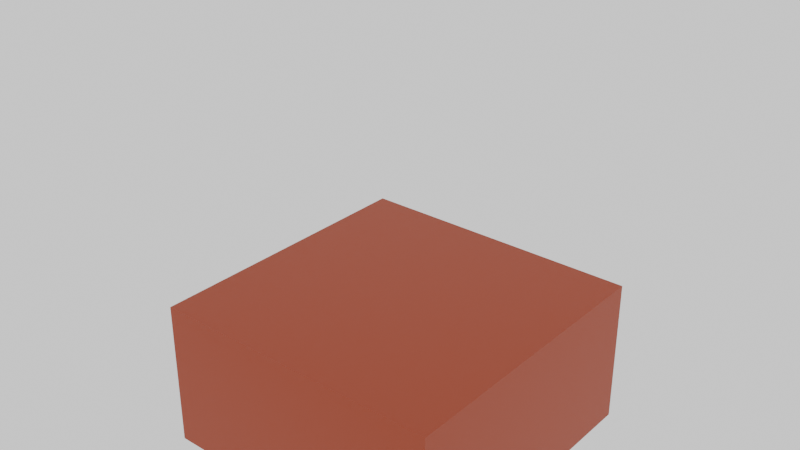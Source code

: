 # Source: dirt2.blend  (saved by Blender 4.0.36; exported with 4.5.12 LTS)
import bpy
from mathutils import Matrix  # noqa: F401  (used for matrix-valued properties, if any)

bpy.ops.wm.read_factory_settings(use_empty=True)
scene = bpy.context.scene
scene.name = 'Scene'

# ---- collections
col_temporary = bpy.data.collections.new('temporary'); scene.collection.children.link(col_temporary)
col_temporary.hide_render = True

# ---- materials (node trees are filled in below, after node groups)
mat_red = bpy.data.materials.new('red')
mat_red.use_transparent_shadow = False

# ---- material node trees
mat_red.use_nodes = True; mat_red.node_tree.nodes.clear()
_N = mat_red.node_tree.nodes; _L = mat_red.node_tree.links
n0 = _N.new('ShaderNodeBsdfPrincipled'); n0.name = 'Principled BSDF'; n0.location = (10, 300)
n0.inputs[0].default_value = (0.3218, 0.04189, 0.008251, 1.0)
n0.inputs[3].default_value = 1.45
n1 = _N.new('ShaderNodeOutputMaterial'); n1.name = 'Material Output'; n1.location = (300, 300)
_L.new(n0.outputs[0], n1.inputs[0])
n1.is_active_output = True

# ---- world
world_world = bpy.data.worlds.new('World'); scene.world = world_world
world_world.use_nodes = True; world_world.node_tree.nodes.clear()
_N = world_world.node_tree.nodes; _L = world_world.node_tree.links
n0 = _N.new('ShaderNodeOutputWorld'); n0.name = 'World Output'; n0.location = (300, 300)
n1 = _N.new('ShaderNodeBackground'); n1.name = 'Background'; n1.location = (10, 300)
n1.inputs[0].default_value = (1.0, 1.0, 1.0, 1.0)
_L.new(n1.outputs[0], n0.inputs[0])
n0.is_active_output = True
world_world.color = (0.05088, 0.05088, 0.05088)
world_world.use_sun_shadow = False
world_world.sun_shadow_jitter_overblur = 0.0

# ---- meshes
me_cube_004 = bpy.data.meshes.new('Cube.004')
me_cube_004.from_pydata([(-1.0, -1.0, -1.0), (-1.0, -1.0, 0.0), (-1.0, 1.0, -1.0), (-1.0, 1.0, 0.0), (1.0, -1.0, -1.0), (1.0, -1.0, 0.0), (1.0, 1.0, -1.0), (1.0, 1.0, 0.0)], [], [(0, 1, 3, 2), (2, 3, 7, 6), (6, 7, 5, 4), (4, 5, 1, 0), (2, 6, 4, 0), (7, 3, 1, 5)])
_uv = me_cube_004.uv_layers.new(name='UVMap')
_uv.uv.foreach_set('vector', [0.375, 0.0, 0.625, 0.0, 0.625, 0.25, 0.375, 0.25, 0.375, 0.25, 0.625, 0.25, 0.625, 0.5, 0.375, 0.5, 0.375, 0.5, 0.625, 0.5, 0.625, 0.75, 0.375, 0.75, 0.375, 0.75, 0.625, 0.75, 0.625, 1.0, 0.375, 1.0, 0.125, 0.5, 0.375, 0.5, 0.375, 0.75, 0.125, 0.75, 0.625, 0.5, 0.875, 0.5, 0.875, 0.75, 0.625, 0.75])
me_cube_004.materials.append(mat_red)
me_cube_004.update()
me_cube_008 = bpy.data.meshes.new('Cube.008')
me_cube_008.from_pydata([(-1.0, -1.0, 0.0), (-1.0, -1.0, 2.0), (-1.0, 1.0, 0.0), (-1.0, 1.0, 2.0), (1.0, -1.0, 0.0), (1.0, -1.0, 2.0), (1.0, 1.0, 0.0), (1.0, 1.0, 2.0)], [], [(0, 1, 3, 2), (2, 3, 7, 6), (6, 7, 5, 4), (4, 5, 1, 0), (2, 6, 4, 0), (7, 3, 1, 5)])
_uv = me_cube_008.uv_layers.new(name='UVMap')
_uv.uv.foreach_set('vector', [0.375, 0.0, 0.625, 0.0, 0.625, 0.25, 0.375, 0.25, 0.375, 0.25, 0.625, 0.25, 0.625, 0.5, 0.375, 0.5, 0.375, 0.5, 0.625, 0.5, 0.625, 0.75, 0.375, 0.75, 0.375, 0.75, 0.625, 0.75, 0.625, 1.0, 0.375, 1.0, 0.125, 0.5, 0.375, 0.5, 0.375, 0.75, 0.125, 0.75, 0.625, 0.5, 0.875, 0.5, 0.875, 0.75, 0.625, 0.75])
me_cube_008.update()
me_cube_007 = bpy.data.meshes.new('Cube.007')
me_cube_007.from_pydata([(-1.0, -1.0, -1.0), (-1.0, -1.0, 0.0), (-1.0, 1.0, -1.0), (-1.0, 1.0, 0.0), (1.0, -1.0, -1.0), (1.0, -1.0, 0.0), (1.0, 1.0, -1.0), (1.0, 1.0, 0.0)], [], [(0, 1, 3, 2), (2, 3, 7, 6), (6, 7, 5, 4), (4, 5, 1, 0), (2, 6, 4, 0), (7, 3, 1, 5)])
_uv = me_cube_007.uv_layers.new(name='UVMap')
_uv.uv.foreach_set('vector', [0.375, 0.0, 0.625, 0.0, 0.625, 0.25, 0.375, 0.25, 0.375, 0.25, 0.625, 0.25, 0.625, 0.5, 0.375, 0.5, 0.375, 0.5, 0.625, 0.5, 0.625, 0.75, 0.375, 0.75, 0.375, 0.75, 0.625, 0.75, 0.625, 1.0, 0.375, 1.0, 0.125, 0.5, 0.375, 0.5, 0.375, 0.75, 0.125, 0.75, 0.625, 0.5, 0.875, 0.5, 0.875, 0.75, 0.625, 0.75])
me_cube_007.update()

# ---- objects
ob_dirt2 = bpy.data.objects.new('dirt2', me_cube_004)
ob_cube_005 = bpy.data.objects.new('Cube.005', me_cube_008)
ob_temporary = bpy.data.objects.new('temporary', me_cube_007)

# ---- transforms, parenting, visibility, modifiers, constraints
ob_dirt2.location = (0.0, 0.0, 0.0)
ob_cube_005.location = (0.0, 0.0, 0.0)
ob_cube_005.display_type = 'WIRE'
ob_cube_005.display_bounds_type = 'CAPSULE'
ob_temporary.location = (0.0, 0.0, 0.0)
ob_temporary.display_type = 'WIRE'

# ---- collection membership
scene.collection.objects.link(ob_dirt2)
col_temporary.objects.link(ob_cube_005)
col_temporary.objects.link(ob_temporary)
def _layer_coll(name, lc=None):
    lc = lc or bpy.context.view_layer.layer_collection
    for c in lc.children:
        if c.name == name: return c
        r = _layer_coll(name, c)
        if r: return r
_layer_coll('temporary').exclude = True

# ---- scene / render settings (as saved in the file)
scene.frame_start = 1; scene.frame_end = 250; scene.frame_set(1)
scene.render.engine = 'BLENDER_EEVEE_NEXT'
scene.cycles.sampling_pattern = 'TABULATED_SOBOL'
bpy.context.view_layer.update()

# ---- added for rendering (the .blend has no active camera): camera
cam_auto = bpy.data.cameras.new('AutoCamera')
cam_auto.lens = 50.0
cam_auto.sensor_width = 36.0
cam_auto.clip_end = 1000.0
ob_auto_camera = bpy.data.objects.new('AutoCamera', cam_auto)
scene.collection.objects.link(ob_auto_camera)
ob_auto_camera.location = (3.8148, -4.57776, 3.55184)
ob_auto_camera.rotation_euler = (1.09748, -7.21219e-08, 0.694738)
scene.camera = ob_auto_camera
bpy.context.view_layer.update()
